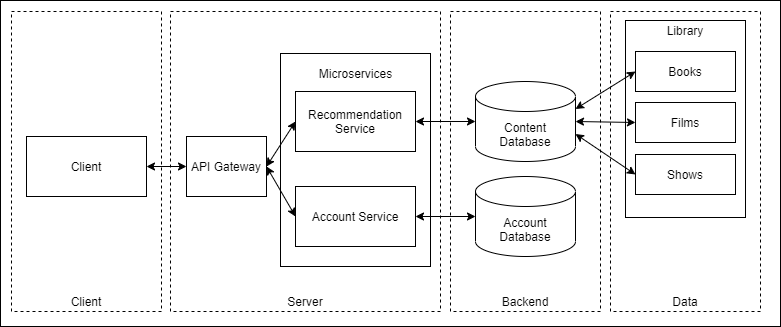

The diagram above was exported from draw.io. Its source (the exported page's mxGraphModel, read from the mxfile embedded in the PNG):
<mxGraphModel dx="1107" dy="750" grid="1" gridSize="10" guides="1" tooltips="1" connect="1" arrows="1" fold="1" page="1" pageScale="1" pageWidth="827" pageHeight="1169" math="0" shadow="0">
  <root>
    <mxCell id="0" />
    <mxCell id="1" parent="0" />
    <mxCell id="3" value="" style="group" vertex="1" connectable="0" parent="1">
      <mxGeometry x="24" y="134" width="780" height="326" as="geometry" />
    </mxCell>
    <mxCell id="2" value="" style="rounded=0;whiteSpace=wrap;html=1;" vertex="1" parent="3">
      <mxGeometry width="780" height="326" as="geometry" />
    </mxCell>
    <mxCell id="1vtmkvGAjezP2SpuHdWP-17" value="" style="rounded=0;whiteSpace=wrap;html=1;dashed=1;fillColor=none;" parent="3" vertex="1">
      <mxGeometry x="11" y="11" width="150" height="300" as="geometry" />
    </mxCell>
    <mxCell id="1vtmkvGAjezP2SpuHdWP-16" value="" style="rounded=0;whiteSpace=wrap;html=1;dashed=1;fillColor=none;" parent="3" vertex="1">
      <mxGeometry x="170" y="11" width="270" height="300" as="geometry" />
    </mxCell>
    <mxCell id="1vtmkvGAjezP2SpuHdWP-9" value="" style="rounded=0;whiteSpace=wrap;html=1;dashed=1;fillColor=none;" parent="3" vertex="1">
      <mxGeometry x="610" y="11" width="150" height="300" as="geometry" />
    </mxCell>
    <mxCell id="1vtmkvGAjezP2SpuHdWP-6" value="" style="rounded=0;whiteSpace=wrap;html=1;dashed=1;fillColor=none;" parent="3" vertex="1">
      <mxGeometry x="450" y="11" width="150" height="300" as="geometry" />
    </mxCell>
    <mxCell id="1vtmkvGAjezP2SpuHdWP-1" value="Client" style="rounded=0;whiteSpace=wrap;html=1;" parent="3" vertex="1">
      <mxGeometry x="26" y="136" width="120" height="60" as="geometry" />
    </mxCell>
    <mxCell id="1vtmkvGAjezP2SpuHdWP-3" value="API Gateway" style="rounded=0;whiteSpace=wrap;html=1;" parent="3" vertex="1">
      <mxGeometry x="186" y="136" width="80" height="60" as="geometry" />
    </mxCell>
    <mxCell id="1vtmkvGAjezP2SpuHdWP-5" value="Content&lt;br&gt;Database" style="shape=cylinder3;whiteSpace=wrap;html=1;boundedLbl=1;backgroundOutline=1;size=15;" parent="3" vertex="1">
      <mxGeometry x="475" y="81" width="100" height="80" as="geometry" />
    </mxCell>
    <mxCell id="1vtmkvGAjezP2SpuHdWP-7" value="Backend" style="text;html=1;strokeColor=none;fillColor=none;align=center;verticalAlign=middle;whiteSpace=wrap;rounded=0;dashed=1;" parent="3" vertex="1">
      <mxGeometry x="505" y="291" width="40" height="20" as="geometry" />
    </mxCell>
    <mxCell id="1vtmkvGAjezP2SpuHdWP-10" value="" style="rounded=0;whiteSpace=wrap;html=1;fillColor=none;" parent="3" vertex="1">
      <mxGeometry x="625" y="20" width="120" height="197" as="geometry" />
    </mxCell>
    <mxCell id="1vtmkvGAjezP2SpuHdWP-11" value="Data" style="text;html=1;strokeColor=none;fillColor=none;align=center;verticalAlign=middle;whiteSpace=wrap;rounded=0;dashed=1;" parent="3" vertex="1">
      <mxGeometry x="665" y="291" width="40" height="20" as="geometry" />
    </mxCell>
    <mxCell id="1vtmkvGAjezP2SpuHdWP-12" value="Library" style="text;html=1;strokeColor=none;fillColor=none;align=center;verticalAlign=middle;whiteSpace=wrap;rounded=0;" parent="3" vertex="1">
      <mxGeometry x="665" y="20" width="40" height="20" as="geometry" />
    </mxCell>
    <mxCell id="1vtmkvGAjezP2SpuHdWP-13" value="Books" style="rounded=0;whiteSpace=wrap;html=1;fillColor=none;" parent="3" vertex="1">
      <mxGeometry x="635" y="51" width="100" height="40" as="geometry" />
    </mxCell>
    <mxCell id="1vtmkvGAjezP2SpuHdWP-14" value="Films" style="rounded=0;whiteSpace=wrap;html=1;fillColor=none;" parent="3" vertex="1">
      <mxGeometry x="635" y="102" width="100" height="40" as="geometry" />
    </mxCell>
    <mxCell id="1vtmkvGAjezP2SpuHdWP-15" value="Shows" style="rounded=0;whiteSpace=wrap;html=1;fillColor=none;" parent="3" vertex="1">
      <mxGeometry x="635" y="154" width="100" height="40" as="geometry" />
    </mxCell>
    <mxCell id="1vtmkvGAjezP2SpuHdWP-19" value="Account&lt;br&gt;Database" style="shape=cylinder3;whiteSpace=wrap;html=1;boundedLbl=1;backgroundOutline=1;size=15;" parent="3" vertex="1">
      <mxGeometry x="475" y="176" width="100" height="80" as="geometry" />
    </mxCell>
    <mxCell id="1vtmkvGAjezP2SpuHdWP-20" value="" style="rounded=0;whiteSpace=wrap;html=1;fillColor=none;" parent="3" vertex="1">
      <mxGeometry x="280" y="53" width="150" height="213" as="geometry" />
    </mxCell>
    <mxCell id="1vtmkvGAjezP2SpuHdWP-21" value="Microservices" style="text;html=1;strokeColor=none;fillColor=none;align=center;verticalAlign=middle;whiteSpace=wrap;rounded=0;" parent="3" vertex="1">
      <mxGeometry x="307.5" y="63" width="95" height="20" as="geometry" />
    </mxCell>
    <mxCell id="1vtmkvGAjezP2SpuHdWP-22" value="Recommendation Service" style="rounded=0;whiteSpace=wrap;html=1;fillColor=none;" parent="3" vertex="1">
      <mxGeometry x="295" y="91" width="120" height="60" as="geometry" />
    </mxCell>
    <mxCell id="1vtmkvGAjezP2SpuHdWP-23" value="Account Service" style="rounded=0;whiteSpace=wrap;html=1;fillColor=none;" parent="3" vertex="1">
      <mxGeometry x="295" y="186" width="120" height="60" as="geometry" />
    </mxCell>
    <mxCell id="1vtmkvGAjezP2SpuHdWP-25" value="" style="endArrow=classic;startArrow=classic;html=1;entryX=0;entryY=0.5;entryDx=0;entryDy=0;entryPerimeter=0;exitX=1;exitY=0.5;exitDx=0;exitDy=0;" parent="3" source="1vtmkvGAjezP2SpuHdWP-22" target="1vtmkvGAjezP2SpuHdWP-5" edge="1">
      <mxGeometry width="50" height="50" relative="1" as="geometry">
        <mxPoint x="380" y="286" as="sourcePoint" />
        <mxPoint x="430" y="416" as="targetPoint" />
      </mxGeometry>
    </mxCell>
    <mxCell id="1vtmkvGAjezP2SpuHdWP-26" value="" style="endArrow=classic;startArrow=classic;html=1;exitX=1;exitY=0.5;exitDx=0;exitDy=0;entryX=0;entryY=0.5;entryDx=0;entryDy=0;entryPerimeter=0;" parent="3" source="1vtmkvGAjezP2SpuHdWP-23" target="1vtmkvGAjezP2SpuHdWP-19" edge="1">
      <mxGeometry width="50" height="50" relative="1" as="geometry">
        <mxPoint x="380" y="286" as="sourcePoint" />
        <mxPoint x="480" y="236" as="targetPoint" />
      </mxGeometry>
    </mxCell>
    <mxCell id="1vtmkvGAjezP2SpuHdWP-27" value="" style="endArrow=classic;startArrow=classic;html=1;exitX=1;exitY=0.5;exitDx=0;exitDy=0;entryX=0;entryY=0.5;entryDx=0;entryDy=0;" parent="3" source="1vtmkvGAjezP2SpuHdWP-1" target="1vtmkvGAjezP2SpuHdWP-3" edge="1">
      <mxGeometry width="50" height="50" relative="1" as="geometry">
        <mxPoint x="380" y="286" as="sourcePoint" />
        <mxPoint x="430" y="236" as="targetPoint" />
      </mxGeometry>
    </mxCell>
    <mxCell id="1vtmkvGAjezP2SpuHdWP-28" value="" style="endArrow=classic;startArrow=classic;html=1;exitX=1;exitY=0.5;exitDx=0;exitDy=0;entryX=0;entryY=0.5;entryDx=0;entryDy=0;" parent="3" source="1vtmkvGAjezP2SpuHdWP-3" target="1vtmkvGAjezP2SpuHdWP-22" edge="1">
      <mxGeometry width="50" height="50" relative="1" as="geometry">
        <mxPoint x="380" y="286" as="sourcePoint" />
        <mxPoint x="430" y="236" as="targetPoint" />
      </mxGeometry>
    </mxCell>
    <mxCell id="1vtmkvGAjezP2SpuHdWP-29" value="" style="endArrow=classic;startArrow=classic;html=1;exitX=1;exitY=0.5;exitDx=0;exitDy=0;entryX=0;entryY=0.5;entryDx=0;entryDy=0;" parent="3" source="1vtmkvGAjezP2SpuHdWP-3" target="1vtmkvGAjezP2SpuHdWP-23" edge="1">
      <mxGeometry width="50" height="50" relative="1" as="geometry">
        <mxPoint x="380" y="286" as="sourcePoint" />
        <mxPoint x="430" y="236" as="targetPoint" />
      </mxGeometry>
    </mxCell>
    <mxCell id="1vtmkvGAjezP2SpuHdWP-30" value="Client" style="text;html=1;strokeColor=none;fillColor=none;align=center;verticalAlign=middle;whiteSpace=wrap;rounded=0;" parent="3" vertex="1">
      <mxGeometry x="66" y="291" width="40" height="20" as="geometry" />
    </mxCell>
    <mxCell id="1vtmkvGAjezP2SpuHdWP-31" value="Server" style="text;html=1;strokeColor=none;fillColor=none;align=center;verticalAlign=middle;whiteSpace=wrap;rounded=0;" parent="3" vertex="1">
      <mxGeometry x="285" y="291" width="40" height="20" as="geometry" />
    </mxCell>
    <mxCell id="1vtmkvGAjezP2SpuHdWP-33" value="" style="endArrow=classic;startArrow=classic;html=1;exitX=1;exitY=0;exitDx=0;exitDy=27.5;exitPerimeter=0;entryX=0;entryY=0.5;entryDx=0;entryDy=0;" parent="3" source="1vtmkvGAjezP2SpuHdWP-5" target="1vtmkvGAjezP2SpuHdWP-13" edge="1">
      <mxGeometry width="50" height="50" relative="1" as="geometry">
        <mxPoint x="380" y="286" as="sourcePoint" />
        <mxPoint x="430" y="236" as="targetPoint" />
      </mxGeometry>
    </mxCell>
    <mxCell id="1vtmkvGAjezP2SpuHdWP-35" value="" style="endArrow=classic;startArrow=classic;html=1;exitX=1;exitY=0.5;exitDx=0;exitDy=0;exitPerimeter=0;entryX=0;entryY=0.5;entryDx=0;entryDy=0;" parent="3" source="1vtmkvGAjezP2SpuHdWP-5" target="1vtmkvGAjezP2SpuHdWP-14" edge="1">
      <mxGeometry width="50" height="50" relative="1" as="geometry">
        <mxPoint x="585" y="117" as="sourcePoint" />
        <mxPoint x="645" y="131" as="targetPoint" />
      </mxGeometry>
    </mxCell>
    <mxCell id="1vtmkvGAjezP2SpuHdWP-36" value="" style="endArrow=classic;startArrow=classic;html=1;exitX=1;exitY=0;exitDx=0;exitDy=52.5;exitPerimeter=0;entryX=0;entryY=0.5;entryDx=0;entryDy=0;" parent="3" source="1vtmkvGAjezP2SpuHdWP-5" target="1vtmkvGAjezP2SpuHdWP-15" edge="1">
      <mxGeometry width="50" height="50" relative="1" as="geometry">
        <mxPoint x="585" y="117" as="sourcePoint" />
        <mxPoint x="645" y="131" as="targetPoint" />
      </mxGeometry>
    </mxCell>
  </root>
</mxGraphModel>